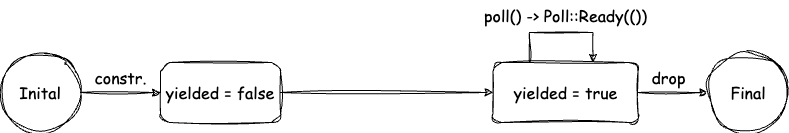

The diagram above was exported from draw.io. Its source (the exported page's mxGraphModel, read from the mxfile embedded in the PNG):
<mxGraphModel dx="1026" dy="671" grid="1" gridSize="10" guides="1" tooltips="1" connect="1" arrows="1" fold="1" page="1" pageScale="1" pageWidth="827" pageHeight="1169" math="0" shadow="0">
  <root>
    <mxCell id="0" />
    <mxCell id="1" parent="0" />
    <mxCell id="tyj9IkBpzepSWC-tpk19-2" style="edgeStyle=orthogonalEdgeStyle;rounded=0;orthogonalLoop=1;jettySize=auto;html=1;fontFamily=Comic Sans MS;fontSize=16;sketch=1;curveFitting=1;jiggle=2;" edge="1" parent="1" source="tyj9IkBpzepSWC-tpk19-11" target="tyj9IkBpzepSWC-tpk19-3">
      <mxGeometry relative="1" as="geometry">
        <mxPoint x="370" y="290" as="targetPoint" />
      </mxGeometry>
    </mxCell>
    <mxCell id="tyj9IkBpzepSWC-tpk19-1" value="Inital" style="ellipse;whiteSpace=wrap;html=1;aspect=fixed;fontFamily=Comic Sans MS;fontSize=16;sketch=1;curveFitting=1;jiggle=2;" vertex="1" parent="1">
      <mxGeometry x="10" y="250" width="80" height="80" as="geometry" />
    </mxCell>
    <mxCell id="tyj9IkBpzepSWC-tpk19-4" style="edgeStyle=orthogonalEdgeStyle;rounded=0;orthogonalLoop=1;jettySize=auto;html=1;fontFamily=Comic Sans MS;fontSize=16;sketch=1;curveFitting=1;jiggle=2;entryX=0;entryY=0.5;entryDx=0;entryDy=0;" edge="1" parent="1" source="tyj9IkBpzepSWC-tpk19-3" target="tyj9IkBpzepSWC-tpk19-5">
      <mxGeometry relative="1" as="geometry">
        <mxPoint x="607.5" y="290" as="targetPoint" />
      </mxGeometry>
    </mxCell>
    <mxCell id="tyj9IkBpzepSWC-tpk19-8" style="edgeStyle=orthogonalEdgeStyle;rounded=0;orthogonalLoop=1;jettySize=auto;html=1;exitX=0.25;exitY=0;exitDx=0;exitDy=0;fontFamily=Comic Sans MS;fontSize=16;sketch=1;curveFitting=1;jiggle=2;" edge="1" parent="1" source="tyj9IkBpzepSWC-tpk19-3" target="tyj9IkBpzepSWC-tpk19-3">
      <mxGeometry relative="1" as="geometry">
        <mxPoint x="627.5" y="220" as="targetPoint" />
        <Array as="points">
          <mxPoint x="538.5" y="230" />
          <mxPoint x="602.5" y="230" />
        </Array>
      </mxGeometry>
    </mxCell>
    <mxCell id="tyj9IkBpzepSWC-tpk19-3" value="yielded = true" style="rounded=1;whiteSpace=wrap;html=1;fontFamily=Comic Sans MS;fontSize=16;sketch=1;curveFitting=1;jiggle=2;" vertex="1" parent="1">
      <mxGeometry x="502.5" y="260" width="145" height="60" as="geometry" />
    </mxCell>
    <mxCell id="tyj9IkBpzepSWC-tpk19-5" value="Final" style="ellipse;whiteSpace=wrap;html=1;aspect=fixed;fontFamily=Comic Sans MS;fontSize=16;sketch=1;curveFitting=1;jiggle=2;" vertex="1" parent="1">
      <mxGeometry x="717.5" y="250" width="80" height="80" as="geometry" />
    </mxCell>
    <mxCell id="tyj9IkBpzepSWC-tpk19-6" value="constr." style="text;html=1;align=center;verticalAlign=middle;resizable=0;points=[];autosize=1;strokeColor=none;fillColor=none;fontFamily=Comic Sans MS;fontSize=16;sketch=1;curveFitting=1;jiggle=2;" vertex="1" parent="1">
      <mxGeometry x="90" y="260" width="80" height="30" as="geometry" />
    </mxCell>
    <mxCell id="tyj9IkBpzepSWC-tpk19-7" value="drop" style="text;html=1;align=center;verticalAlign=middle;resizable=0;points=[];autosize=1;strokeColor=none;fillColor=none;fontFamily=Comic Sans MS;fontSize=16;sketch=1;curveFitting=1;jiggle=2;" vertex="1" parent="1">
      <mxGeometry x="647.5" y="260" width="60" height="30" as="geometry" />
    </mxCell>
    <mxCell id="tyj9IkBpzepSWC-tpk19-9" value="poll() -&amp;gt; Poll::Ready(())" style="text;html=1;align=center;verticalAlign=middle;resizable=0;points=[];autosize=1;strokeColor=none;fillColor=none;fontFamily=Comic Sans MS;fontSize=16;sketch=1;curveFitting=1;jiggle=2;" vertex="1" parent="1">
      <mxGeometry x="480" y="198" width="190" height="30" as="geometry" />
    </mxCell>
    <mxCell id="tyj9IkBpzepSWC-tpk19-12" value="" style="edgeStyle=orthogonalEdgeStyle;rounded=0;orthogonalLoop=1;jettySize=auto;html=1;fontFamily=Comic Sans MS;fontSize=16;sketch=1;curveFitting=1;jiggle=2;" edge="1" parent="1" source="tyj9IkBpzepSWC-tpk19-1" target="tyj9IkBpzepSWC-tpk19-11">
      <mxGeometry relative="1" as="geometry">
        <mxPoint x="390" y="290" as="targetPoint" />
        <mxPoint x="90" y="290" as="sourcePoint" />
      </mxGeometry>
    </mxCell>
    <mxCell id="tyj9IkBpzepSWC-tpk19-11" value="yielded = false" style="rounded=1;whiteSpace=wrap;html=1;fontFamily=Comic Sans MS;fontSize=16;sketch=1;curveFitting=1;jiggle=2;" vertex="1" parent="1">
      <mxGeometry x="170" y="260" width="120" height="60" as="geometry" />
    </mxCell>
  </root>
</mxGraphModel>